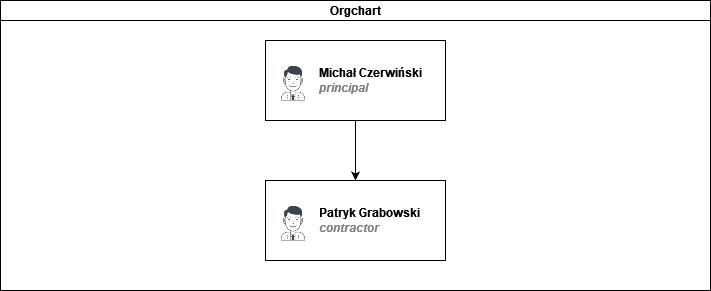

The diagram above was exported from draw.io. Its source (the exported page's mxGraphModel, read from the mxfile embedded in the PNG):
<mxGraphModel dx="1038" dy="536" grid="1" gridSize="10" guides="1" tooltips="1" connect="1" arrows="1" fold="1" page="1" pageScale="1" pageWidth="827" pageHeight="1169" math="0" shadow="0">
  <root>
    <mxCell id="0" />
    <mxCell id="1" parent="0" />
    <mxCell id="dNxyNK7c78bLwvsdeMH5-11" value="Orgchart" style="swimlane;html=1;startSize=20;horizontal=1;containerType=tree;glass=0;" parent="1" vertex="1">
      <mxGeometry x="40" y="80" width="710" height="290" as="geometry" />
    </mxCell>
    <mxCell id="qiPI5cHAmxPILS1rKIa6-3" style="edgeStyle=orthogonalEdgeStyle;rounded=0;orthogonalLoop=1;jettySize=auto;html=1;entryX=0.5;entryY=0;entryDx=0;entryDy=0;" edge="1" parent="dNxyNK7c78bLwvsdeMH5-11" source="dNxyNK7c78bLwvsdeMH5-16" target="qiPI5cHAmxPILS1rKIa6-1">
      <mxGeometry relative="1" as="geometry" />
    </mxCell>
    <UserObject label="Michał Czerwiński&lt;br&gt;&lt;i style=&quot;color: gray&quot;&gt;principal&lt;/i&gt;&lt;br&gt;" name="Evan Valet" position="HR Director" location="Office 4" email="me@example.com" placeholders="1" link="https://www.draw.io" id="dNxyNK7c78bLwvsdeMH5-16">
      <mxCell style="label;image=https://cdn3.iconfinder.com/data/icons/user-avatars-1/512/users-9-2-128.png;whiteSpace=wrap;html=1;rounded=0;glass=0;treeFolding=1;treeMoving=1;" parent="dNxyNK7c78bLwvsdeMH5-11" vertex="1">
        <mxGeometry x="265" y="40" width="180" height="80" as="geometry" />
      </mxCell>
    </UserObject>
    <UserObject label="Patryk Grabowski&lt;br&gt;&lt;i style=&quot;color: gray&quot;&gt;contractor&lt;/i&gt;" name="Evan Valet" position="HR Director" location="Office 4" email="me@example.com" placeholders="1" link="https://www.draw.io" id="qiPI5cHAmxPILS1rKIa6-1">
      <mxCell style="label;image=https://cdn3.iconfinder.com/data/icons/user-avatars-1/512/users-9-2-128.png;whiteSpace=wrap;html=1;rounded=0;glass=0;treeFolding=1;treeMoving=1;" vertex="1" parent="dNxyNK7c78bLwvsdeMH5-11">
        <mxGeometry x="265" y="180" width="180" height="80" as="geometry" />
      </mxCell>
    </UserObject>
  </root>
</mxGraphModel>